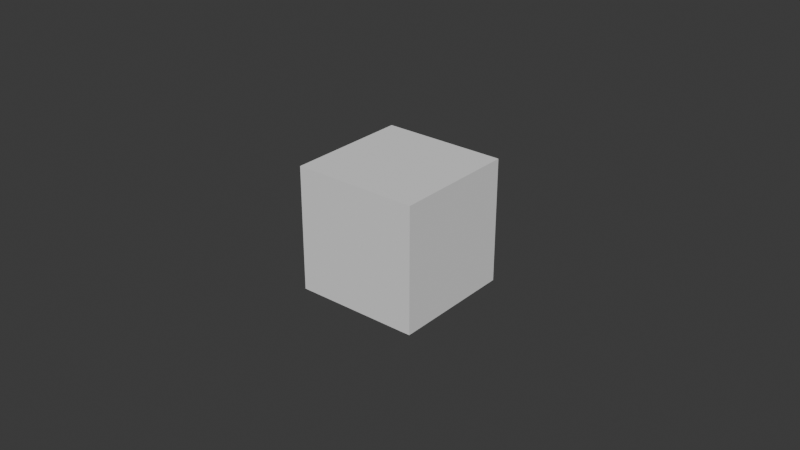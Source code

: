 # Source: basic.blend  (saved by Blender 4.2.66; exported with 4.5.12 LTS)
import bpy
from mathutils import Matrix  # noqa: F401  (used for matrix-valued properties, if any)

bpy.ops.wm.read_factory_settings(use_empty=True)
scene = bpy.context.scene
scene.name = 'World'
col_anchor = bpy.data.collections.new('Anchor')  # instanced only; not linked into the scene

# ---- world
world_world = bpy.data.worlds.new('World'); scene.world = world_world
world_world.use_nodes = True; world_world.node_tree.nodes.clear()
_N = world_world.node_tree.nodes; _L = world_world.node_tree.links
n0 = _N.new('ShaderNodeOutputWorld'); n0.name = 'World Output'; n0.location = (300, 300)
n1 = _N.new('ShaderNodeBackground'); n1.name = 'Background'; n1.location = (10, 300)
n1.inputs[0].default_value = (0.05088, 0.05088, 0.05088, 1.0)
_L.new(n1.outputs[0], n0.inputs[0])
n0.is_active_output = True
world_world.color = (0.05088, 0.05088, 0.05088)
world_world.sun_shadow_jitter_overblur = 0.0

# ---- meshes
me_cube_002 = bpy.data.meshes.new('Cube.002')
me_cube_002.from_pydata([(-1.0, -1.0, -1.0), (-1.0, -1.0, 1.0), (-1.0, 1.0, -1.0), (-1.0, 1.0, 1.0), (1.0, -1.0, -1.0), (1.0, -1.0, 1.0), (1.0, 1.0, -1.0), (1.0, 1.0, 1.0)], [], [(0, 1, 3, 2), (2, 3, 7, 6), (6, 7, 5, 4), (4, 5, 1, 0), (2, 6, 4, 0), (7, 3, 1, 5)])
_uv = me_cube_002.uv_layers.new(name='UVMap')
_uv.uv.foreach_set('vector', [0.375, 0.0, 0.625, 0.0, 0.625, 0.25, 0.375, 0.25, 0.375, 0.25, 0.625, 0.25, 0.625, 0.5, 0.375, 0.5, 0.375, 0.5, 0.625, 0.5, 0.625, 0.75, 0.375, 0.75, 0.375, 0.75, 0.625, 0.75, 0.625, 1.0, 0.375, 1.0, 0.125, 0.5, 0.375, 0.5, 0.375, 0.75, 0.125, 0.75, 0.625, 0.5, 0.875, 0.5, 0.875, 0.75, 0.625, 0.75])
me_cube_002.update()

# ---- objects
ob_anchor = bpy.data.objects.new('Anchor', None)
ob_cube = bpy.data.objects.new('Cube', me_cube_002)

# ---- transforms, parenting, visibility, modifiers, constraints
ob_anchor.location = (0.0, 0.0, 0.0)
ob_anchor.instance_type = 'COLLECTION'
ob_cube.location = (0.0, 0.0, 0.0)
ob_anchor.instance_collection = col_anchor

# ---- collection membership
scene.collection.objects.link(ob_anchor)
col_anchor.objects.link(ob_cube)

# ---- scene / render settings (as saved in the file)
scene.frame_start = 1; scene.frame_end = 250; scene.frame_set(1)
scene.render.engine = 'BLENDER_EEVEE_NEXT'
bpy.context.view_layer.update()

# ---- added for rendering (the .blend has no active camera and no usable light): camera, sun
cam_auto = bpy.data.cameras.new('AutoCamera')
cam_auto.lens = 50.0
cam_auto.sensor_width = 36.0
cam_auto.clip_end = 1000.0
ob_auto_camera = bpy.data.objects.new('AutoCamera', cam_auto)
scene.collection.objects.link(ob_auto_camera)
ob_auto_camera.location = (9.25225, -11.1027, 7.4018)
ob_auto_camera.rotation_euler = (1.09748, -7.21219e-08, 0.694738)
scene.camera = ob_auto_camera
light_auto_sun = bpy.data.lights.new('AutoSun', 'SUN')
light_auto_sun.energy = 3.0
light_auto_sun.angle = 0.0523599
ob_auto_sun = bpy.data.objects.new('AutoSun', light_auto_sun)
scene.collection.objects.link(ob_auto_sun)
ob_auto_sun.rotation_euler = (0.872665, 0.174533, 0.523599)
bpy.context.view_layer.update()
